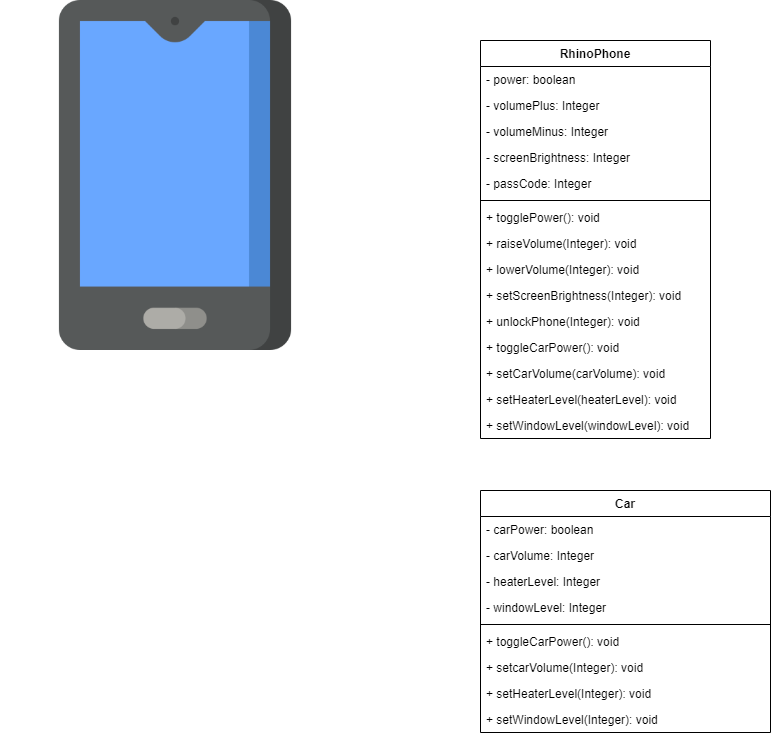

The diagram above was exported from draw.io. Its source (the exported page's mxGraphModel, read from the mxfile embedded in the PNG):
<mxGraphModel dx="1006" dy="668" grid="1" gridSize="10" guides="1" tooltips="1" connect="1" arrows="1" fold="1" page="1" pageScale="1" pageWidth="850" pageHeight="1100" math="0" shadow="0">
  <root>
    <mxCell id="0" />
    <mxCell id="1" parent="0" />
    <mxCell id="JrOu3QY-SlPQjiPUhtSb-1" value="" style="shape=image;verticalLabelPosition=bottom;labelBackgroundColor=#ffffff;verticalAlign=top;aspect=fixed;imageAspect=0;image=data:image/png,(base64 omitted: 8844 chars);" vertex="1" parent="1">
      <mxGeometry width="350" height="350" as="geometry" />
    </mxCell>
    <mxCell id="JrOu3QY-SlPQjiPUhtSb-2" value="RhinoPhone" style="swimlane;fontStyle=1;align=center;verticalAlign=top;childLayout=stackLayout;horizontal=1;startSize=26;horizontalStack=0;resizeParent=1;resizeParentMax=0;resizeLast=0;collapsible=1;marginBottom=0;" vertex="1" parent="1">
      <mxGeometry x="480" y="40" width="230" height="398" as="geometry" />
    </mxCell>
    <mxCell id="JrOu3QY-SlPQjiPUhtSb-3" value="- power: boolean" style="text;strokeColor=none;fillColor=none;align=left;verticalAlign=top;spacingLeft=4;spacingRight=4;overflow=hidden;rotatable=0;points=[[0,0.5],[1,0.5]];portConstraint=eastwest;" vertex="1" parent="JrOu3QY-SlPQjiPUhtSb-2">
      <mxGeometry y="26" width="230" height="26" as="geometry" />
    </mxCell>
    <mxCell id="JrOu3QY-SlPQjiPUhtSb-6" value="- volumePlus: Integer" style="text;strokeColor=none;fillColor=none;align=left;verticalAlign=top;spacingLeft=4;spacingRight=4;overflow=hidden;rotatable=0;points=[[0,0.5],[1,0.5]];portConstraint=eastwest;" vertex="1" parent="JrOu3QY-SlPQjiPUhtSb-2">
      <mxGeometry y="52" width="230" height="26" as="geometry" />
    </mxCell>
    <mxCell id="JrOu3QY-SlPQjiPUhtSb-7" value="- volumeMinus: Integer" style="text;strokeColor=none;fillColor=none;align=left;verticalAlign=top;spacingLeft=4;spacingRight=4;overflow=hidden;rotatable=0;points=[[0,0.5],[1,0.5]];portConstraint=eastwest;" vertex="1" parent="JrOu3QY-SlPQjiPUhtSb-2">
      <mxGeometry y="78" width="230" height="26" as="geometry" />
    </mxCell>
    <mxCell id="JrOu3QY-SlPQjiPUhtSb-8" value="- screenBrightness: Integer" style="text;strokeColor=none;fillColor=none;align=left;verticalAlign=top;spacingLeft=4;spacingRight=4;overflow=hidden;rotatable=0;points=[[0,0.5],[1,0.5]];portConstraint=eastwest;" vertex="1" parent="JrOu3QY-SlPQjiPUhtSb-2">
      <mxGeometry y="104" width="230" height="26" as="geometry" />
    </mxCell>
    <mxCell id="JrOu3QY-SlPQjiPUhtSb-9" value="- passCode: Integer" style="text;strokeColor=none;fillColor=none;align=left;verticalAlign=top;spacingLeft=4;spacingRight=4;overflow=hidden;rotatable=0;points=[[0,0.5],[1,0.5]];portConstraint=eastwest;" vertex="1" parent="JrOu3QY-SlPQjiPUhtSb-2">
      <mxGeometry y="130" width="230" height="26" as="geometry" />
    </mxCell>
    <mxCell id="JrOu3QY-SlPQjiPUhtSb-4" value="" style="line;strokeWidth=1;fillColor=none;align=left;verticalAlign=middle;spacingTop=-1;spacingLeft=3;spacingRight=3;rotatable=0;labelPosition=right;points=[];portConstraint=eastwest;" vertex="1" parent="JrOu3QY-SlPQjiPUhtSb-2">
      <mxGeometry y="156" width="230" height="8" as="geometry" />
    </mxCell>
    <mxCell id="JrOu3QY-SlPQjiPUhtSb-5" value="+ togglePower(): void" style="text;strokeColor=none;fillColor=none;align=left;verticalAlign=top;spacingLeft=4;spacingRight=4;overflow=hidden;rotatable=0;points=[[0,0.5],[1,0.5]];portConstraint=eastwest;" vertex="1" parent="JrOu3QY-SlPQjiPUhtSb-2">
      <mxGeometry y="164" width="230" height="26" as="geometry" />
    </mxCell>
    <mxCell id="JrOu3QY-SlPQjiPUhtSb-11" value="+ raiseVolume(Integer): void" style="text;strokeColor=none;fillColor=none;align=left;verticalAlign=top;spacingLeft=4;spacingRight=4;overflow=hidden;rotatable=0;points=[[0,0.5],[1,0.5]];portConstraint=eastwest;" vertex="1" parent="JrOu3QY-SlPQjiPUhtSb-2">
      <mxGeometry y="190" width="230" height="26" as="geometry" />
    </mxCell>
    <mxCell id="JrOu3QY-SlPQjiPUhtSb-12" value="+ lowerVolume(Integer): void" style="text;strokeColor=none;fillColor=none;align=left;verticalAlign=top;spacingLeft=4;spacingRight=4;overflow=hidden;rotatable=0;points=[[0,0.5],[1,0.5]];portConstraint=eastwest;" vertex="1" parent="JrOu3QY-SlPQjiPUhtSb-2">
      <mxGeometry y="216" width="230" height="26" as="geometry" />
    </mxCell>
    <mxCell id="JrOu3QY-SlPQjiPUhtSb-13" value="+ setScreenBrightness(Integer): void" style="text;strokeColor=none;fillColor=none;align=left;verticalAlign=top;spacingLeft=4;spacingRight=4;overflow=hidden;rotatable=0;points=[[0,0.5],[1,0.5]];portConstraint=eastwest;" vertex="1" parent="JrOu3QY-SlPQjiPUhtSb-2">
      <mxGeometry y="242" width="230" height="26" as="geometry" />
    </mxCell>
    <mxCell id="JrOu3QY-SlPQjiPUhtSb-14" value="+ unlockPhone(Integer): void" style="text;strokeColor=none;fillColor=none;align=left;verticalAlign=top;spacingLeft=4;spacingRight=4;overflow=hidden;rotatable=0;points=[[0,0.5],[1,0.5]];portConstraint=eastwest;" vertex="1" parent="JrOu3QY-SlPQjiPUhtSb-2">
      <mxGeometry y="268" width="230" height="26" as="geometry" />
    </mxCell>
    <mxCell id="JrOu3QY-SlPQjiPUhtSb-26" value="+ toggleCarPower(): void" style="text;strokeColor=none;fillColor=none;align=left;verticalAlign=top;spacingLeft=4;spacingRight=4;overflow=hidden;rotatable=0;points=[[0,0.5],[1,0.5]];portConstraint=eastwest;" vertex="1" parent="JrOu3QY-SlPQjiPUhtSb-2">
      <mxGeometry y="294" width="230" height="26" as="geometry" />
    </mxCell>
    <mxCell id="JrOu3QY-SlPQjiPUhtSb-27" value="+ setCarVolume(carVolume): void" style="text;strokeColor=none;fillColor=none;align=left;verticalAlign=top;spacingLeft=4;spacingRight=4;overflow=hidden;rotatable=0;points=[[0,0.5],[1,0.5]];portConstraint=eastwest;" vertex="1" parent="JrOu3QY-SlPQjiPUhtSb-2">
      <mxGeometry y="320" width="230" height="26" as="geometry" />
    </mxCell>
    <mxCell id="JrOu3QY-SlPQjiPUhtSb-28" value="+ setHeaterLevel(heaterLevel): void" style="text;strokeColor=none;fillColor=none;align=left;verticalAlign=top;spacingLeft=4;spacingRight=4;overflow=hidden;rotatable=0;points=[[0,0.5],[1,0.5]];portConstraint=eastwest;" vertex="1" parent="JrOu3QY-SlPQjiPUhtSb-2">
      <mxGeometry y="346" width="230" height="26" as="geometry" />
    </mxCell>
    <mxCell id="JrOu3QY-SlPQjiPUhtSb-29" value="+ setWindowLevel(windowLevel): void" style="text;strokeColor=none;fillColor=none;align=left;verticalAlign=top;spacingLeft=4;spacingRight=4;overflow=hidden;rotatable=0;points=[[0,0.5],[1,0.5]];portConstraint=eastwest;" vertex="1" parent="JrOu3QY-SlPQjiPUhtSb-2">
      <mxGeometry y="372" width="230" height="26" as="geometry" />
    </mxCell>
    <mxCell id="JrOu3QY-SlPQjiPUhtSb-15" value="Car" style="swimlane;fontStyle=1;align=center;verticalAlign=top;childLayout=stackLayout;horizontal=1;startSize=26;horizontalStack=0;resizeParent=1;resizeParentMax=0;resizeLast=0;collapsible=1;marginBottom=0;" vertex="1" parent="1">
      <mxGeometry x="480" y="490" width="290" height="242" as="geometry" />
    </mxCell>
    <mxCell id="JrOu3QY-SlPQjiPUhtSb-16" value="- carPower: boolean" style="text;strokeColor=none;fillColor=none;align=left;verticalAlign=top;spacingLeft=4;spacingRight=4;overflow=hidden;rotatable=0;points=[[0,0.5],[1,0.5]];portConstraint=eastwest;" vertex="1" parent="JrOu3QY-SlPQjiPUhtSb-15">
      <mxGeometry y="26" width="290" height="26" as="geometry" />
    </mxCell>
    <mxCell id="JrOu3QY-SlPQjiPUhtSb-20" value="- carVolume: Integer" style="text;strokeColor=none;fillColor=none;align=left;verticalAlign=top;spacingLeft=4;spacingRight=4;overflow=hidden;rotatable=0;points=[[0,0.5],[1,0.5]];portConstraint=eastwest;" vertex="1" parent="JrOu3QY-SlPQjiPUhtSb-15">
      <mxGeometry y="52" width="290" height="26" as="geometry" />
    </mxCell>
    <mxCell id="JrOu3QY-SlPQjiPUhtSb-21" value="- heaterLevel: Integer" style="text;strokeColor=none;fillColor=none;align=left;verticalAlign=top;spacingLeft=4;spacingRight=4;overflow=hidden;rotatable=0;points=[[0,0.5],[1,0.5]];portConstraint=eastwest;" vertex="1" parent="JrOu3QY-SlPQjiPUhtSb-15">
      <mxGeometry y="78" width="290" height="26" as="geometry" />
    </mxCell>
    <mxCell id="JrOu3QY-SlPQjiPUhtSb-22" value="- windowLevel: Integer" style="text;strokeColor=none;fillColor=none;align=left;verticalAlign=top;spacingLeft=4;spacingRight=4;overflow=hidden;rotatable=0;points=[[0,0.5],[1,0.5]];portConstraint=eastwest;" vertex="1" parent="JrOu3QY-SlPQjiPUhtSb-15">
      <mxGeometry y="104" width="290" height="26" as="geometry" />
    </mxCell>
    <mxCell id="JrOu3QY-SlPQjiPUhtSb-17" value="" style="line;strokeWidth=1;fillColor=none;align=left;verticalAlign=middle;spacingTop=-1;spacingLeft=3;spacingRight=3;rotatable=0;labelPosition=right;points=[];portConstraint=eastwest;" vertex="1" parent="JrOu3QY-SlPQjiPUhtSb-15">
      <mxGeometry y="130" width="290" height="8" as="geometry" />
    </mxCell>
    <mxCell id="JrOu3QY-SlPQjiPUhtSb-18" value="+ toggleCarPower(): void" style="text;strokeColor=none;fillColor=none;align=left;verticalAlign=top;spacingLeft=4;spacingRight=4;overflow=hidden;rotatable=0;points=[[0,0.5],[1,0.5]];portConstraint=eastwest;" vertex="1" parent="JrOu3QY-SlPQjiPUhtSb-15">
      <mxGeometry y="138" width="290" height="26" as="geometry" />
    </mxCell>
    <mxCell id="JrOu3QY-SlPQjiPUhtSb-23" value="+ setcarVolume(Integer): void" style="text;strokeColor=none;fillColor=none;align=left;verticalAlign=top;spacingLeft=4;spacingRight=4;overflow=hidden;rotatable=0;points=[[0,0.5],[1,0.5]];portConstraint=eastwest;" vertex="1" parent="JrOu3QY-SlPQjiPUhtSb-15">
      <mxGeometry y="164" width="290" height="26" as="geometry" />
    </mxCell>
    <mxCell id="JrOu3QY-SlPQjiPUhtSb-24" value="+ setHeaterLevel(Integer): void" style="text;strokeColor=none;fillColor=none;align=left;verticalAlign=top;spacingLeft=4;spacingRight=4;overflow=hidden;rotatable=0;points=[[0,0.5],[1,0.5]];portConstraint=eastwest;" vertex="1" parent="JrOu3QY-SlPQjiPUhtSb-15">
      <mxGeometry y="190" width="290" height="26" as="geometry" />
    </mxCell>
    <mxCell id="JrOu3QY-SlPQjiPUhtSb-25" value="+ setWindowLevel(Integer): void" style="text;strokeColor=none;fillColor=none;align=left;verticalAlign=top;spacingLeft=4;spacingRight=4;overflow=hidden;rotatable=0;points=[[0,0.5],[1,0.5]];portConstraint=eastwest;" vertex="1" parent="JrOu3QY-SlPQjiPUhtSb-15">
      <mxGeometry y="216" width="290" height="26" as="geometry" />
    </mxCell>
  </root>
</mxGraphModel>